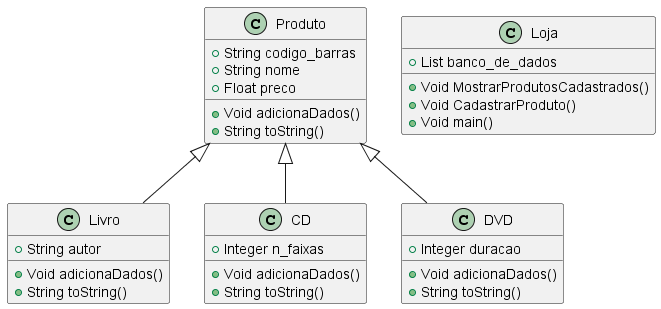

The diagram above was rendered by PlantUML. Its source (embedded in the PNG):
@startuml Loja
    class Produto {
        +String codigo_barras
        +String nome
        +Float preco

        +Void adicionaDados()
        +String toString()
    }

    class Livro{
        +String autor

        +Void adicionaDados()
        +String toString()
        
    }
    class CD {
        +Integer n_faixas

        +Void adicionaDados()
        +String toString()
        
    }
    class DVD{
        +Integer duracao

        +Void adicionaDados()
        +String toString()
    }   

    class Loja{
        +List banco_de_dados

        +Void MostrarProdutosCadastrados()
        +Void CadastrarProduto()
        +Void main()
    }

    Produto <|-- Livro
    Produto <|-- CD
    Produto <|-- DVD

@enduml